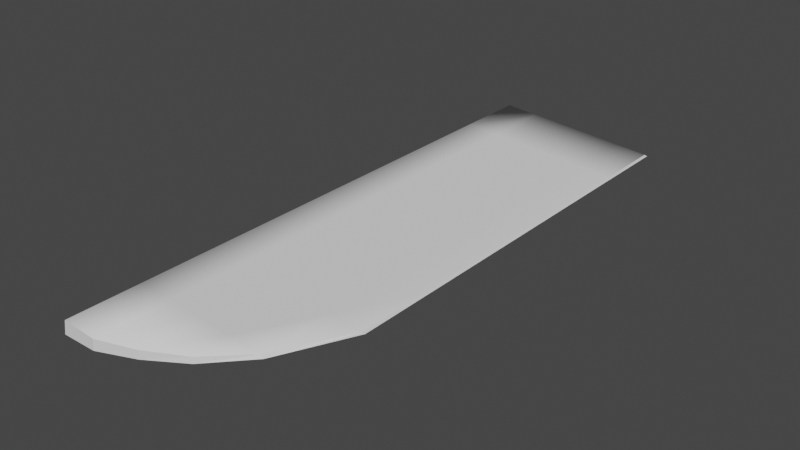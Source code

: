 # Source: KnifeSteel.blend  (saved by Blender 2.81.16; exported with 4.5.12 LTS)
import bpy
from mathutils import Matrix  # noqa: F401  (used for matrix-valued properties, if any)

bpy.ops.wm.read_factory_settings(use_empty=True)
scene = bpy.context.scene
scene.name = 'Scene'

# ---- world
world_world = bpy.data.worlds.new('World'); scene.world = world_world
world_world.use_nodes = True; world_world.node_tree.nodes.clear()
_N = world_world.node_tree.nodes; _L = world_world.node_tree.links
n0 = _N.new('ShaderNodeOutputWorld'); n0.name = 'World Output'; n0.location = (300, 300)
n1 = _N.new('ShaderNodeBackground'); n1.name = 'Background'; n1.location = (10, 300)
n1.inputs[0].default_value = (0.05088, 0.05088, 0.05088, 1.0)
_L.new(n1.outputs[0], n0.inputs[0])
n0.is_active_output = True
world_world.color = (0.05088, 0.05088, 0.05088)
world_world.use_sun_shadow = False
world_world.sun_shadow_jitter_overblur = 0.0

# ---- meshes
me_plane = bpy.data.meshes.new('Plane')
me_plane.from_pydata([(-1.0, -2.218, 0.06337), (-1.0, 1.962, 0.06337), (-1.0, -0.1278, 0.06337), (0.0, 1.962, 0.06337), (0.0, -0.1278, 0.06337), (-1.0, -1.173, 0.06337), (-0.5, 1.962, 0.06337), (-1.0, 0.9172, 0.06337), (-0.5, -2.118, 0.06337), (0.0, 0.9172, 0.06337), (0.0, -1.173, 0.06337), (-0.5, -0.1278, 0.06337), (-0.5, -1.173, 0.06337), (-0.5, 0.9172, 0.06337), (-1.0, -1.695, 0.06337), (-0.75, 1.962, 0.06337), (-1.0, 0.3947, 0.06337), (-0.25, -1.963, 0.06337), (0.25, 1.962, 0.06337), (0.0, 1.44, 0.06337), (0.0, -0.6503, 0.06337), (-0.75, -0.1278, 0.06337), (0.25, -0.1278, 0.06337), (-1.0, -0.6503, 0.06337), (-0.25, 1.962, 0.06337), (-1.0, 1.44, 0.06337), (-0.75, -2.218, 0.06337), (0.0, 0.3947, 0.06337), (0.0, -1.695, 0.06337), (-0.25, -0.1278, 0.06337), (0.25, -1.173, 0.06337), (-0.5, -0.6503, 0.06337), (-0.5, -1.695, 0.06337), (-0.75, -1.173, 0.06337), (-0.25, -1.173, 0.06337), (-0.5, 1.44, 0.06337), (-0.5, 0.3947, 0.06337), (-0.75, 0.9172, 0.06337), (-0.25, 0.9172, 0.06337), (0.25, 0.9172, 0.06337), (0.25, 0.3947, 0.06337), (0.25, 1.44, 0.06337), (-0.25, 0.3947, 0.06337), (-0.75, 0.3947, 0.06337), (-0.75, 1.44, 0.06337), (-0.25, -1.695, 0.06337), (-0.75, -1.695, 0.06337), (-0.75, -0.6503, 0.06337), (0.25, -0.6503, 0.06337), (-0.25, -0.6503, 0.06337), (-0.25, 1.44, 0.06337), (-0.9813, -1.695, 0.1622), (-0.9813, -2.218, 0.1622), (-0.7392, 1.962, 0.1434), (-0.9813, 1.962, 0.1622), (-0.9813, 0.3947, 0.1622), (-0.9813, -0.1278, 0.1622), (0.2292, 1.962, 0.06857), (-0.01285, 1.962, 0.08729), (-0.01285, 1.44, 0.08729), (-0.01285, -0.6503, 0.08729), (-0.01285, -0.1278, 0.08729), (-0.7392, -0.1278, 0.1434), (0.2292, -0.1278, 0.06857), (-0.9813, -0.6503, 0.1622), (-0.9813, -1.173, 0.1622), (-0.255, 1.962, 0.106), (-0.4971, 1.962, 0.1247), (-0.9813, 1.44, 0.1622), (-0.9813, 0.9172, 0.1622), (-0.7392, -2.218, 0.1434), (-0.4971, -2.118, 0.1247), (-0.01285, 0.3947, 0.08729), (-0.01285, 0.9172, 0.08729), (-0.01285, -1.695, 0.08729), (-0.01285, -1.173, 0.08729), (-0.255, -0.1278, 0.106), (-0.4971, -0.1278, 0.1247), (0.2292, -1.173, 0.06857), (-0.4971, -0.6503, 0.1247), (-0.4971, -1.695, 0.1247), (-0.4971, -1.173, 0.1247), (-0.7392, -1.173, 0.1434), (-0.255, -1.173, 0.106), (-0.4971, 1.44, 0.1247), (-0.4971, 0.3947, 0.1247), (-0.4971, 0.9172, 0.1247), (-0.7392, 0.9172, 0.1434), (-0.255, 0.9172, 0.106), (0.2292, 0.9172, 0.06857), (-0.255, -1.963, 0.106), (0.2292, 0.3947, 0.06857), (0.2292, 1.44, 0.06857), (-0.255, 0.3947, 0.106), (-0.7392, 0.3947, 0.1434), (-0.7392, 1.44, 0.1434), (-0.255, -1.695, 0.106), (-0.7392, -1.695, 0.1434), (-0.7392, -0.6503, 0.1434), (0.2292, -0.6503, 0.06857), (-0.255, -0.6503, 0.106), (-0.255, 1.44, 0.106)], [], [(50, 24, 3, 19), (49, 29, 4, 20), (47, 21, 11, 31), (46, 33, 12, 32), (45, 34, 10, 28), (44, 15, 6, 35), (43, 37, 13, 36), (42, 38, 9, 27), (27, 9, 39, 40), (4, 27, 40, 22), (19, 3, 18, 41), (9, 19, 41, 39), (36, 13, 38, 42), (11, 36, 42, 29), (29, 42, 27, 4), (16, 7, 37, 43), (2, 16, 43, 21), (21, 43, 36, 11), (25, 1, 15, 44), (7, 25, 44, 37), (37, 44, 35, 13), (32, 12, 34, 45), (8, 32, 45, 17), (14, 5, 33, 46), (0, 14, 46, 26), (26, 46, 32, 8), (23, 2, 21, 47), (5, 23, 47, 33), (33, 47, 31, 12), (10, 30, 28), (45, 28, 17), (20, 4, 22, 48), (10, 20, 48, 30), (31, 11, 29, 49), (12, 31, 49, 34), (34, 49, 20, 10), (35, 6, 24, 50), (13, 35, 50, 38), (38, 50, 19, 9), (101, 59, 58, 66), (100, 60, 61, 76), (98, 79, 77, 62), (97, 80, 81, 82), (96, 74, 75, 83), (95, 84, 67, 53), (94, 85, 86, 87), (93, 72, 73, 88), (72, 91, 89, 73), (61, 63, 91, 72), (59, 92, 57, 58), (73, 89, 92, 59), (85, 93, 88, 86), (77, 76, 93, 85), (76, 61, 72, 93), (55, 94, 87, 69), (56, 62, 94, 55), (62, 77, 85, 94), (68, 95, 53, 54), (69, 87, 95, 68), (87, 86, 84, 95), (80, 96, 83, 81), (71, 90, 96, 80), (51, 97, 82, 65), (52, 70, 97, 51), (70, 71, 80, 97), (64, 98, 62, 56), (65, 82, 98, 64), (82, 81, 79, 98), (75, 74, 78), (96, 90, 74), (60, 99, 63, 61), (75, 78, 99, 60), (79, 100, 76, 77), (81, 83, 100, 79), (83, 75, 60, 100), (84, 101, 66, 67), (86, 88, 101, 84), (88, 73, 59, 101), (23, 5, 65, 64), (15, 1, 54, 53), (40, 39, 89, 91), (24, 6, 67, 66), (17, 28, 74, 90), (16, 2, 56, 55), (2, 23, 64, 56), (22, 40, 91, 63), (25, 7, 69, 68), (5, 14, 51, 65), (28, 30, 78, 74), (18, 3, 58, 57), (3, 24, 66, 58), (26, 8, 71, 70), (6, 15, 53, 67), (48, 22, 63, 99), (1, 25, 68, 54), (41, 18, 57, 92), (7, 16, 55, 69), (30, 48, 99, 78), (0, 26, 70, 52), (39, 41, 92, 89), (8, 17, 90, 71), (14, 0, 52, 51)])
me_plane.polygons.foreach_set('use_smooth', [1, 1, 1, 1, 1, 1, 1, 1, 1, 1, 1, 1, 1, 1, 1, 1, 1, 1, 1, 1, 1, 1, 1, 1, 1, 1, 1, 1, 1, 1, 1, 1, 1, 1, 1, 1, 1, 1, 1, 1, 1, 1, 1, 1, 1, 1, 1, 1, 1, 1, 1, 1, 1, 1, 1, 1, 1, 1, 1, 1, 1, 1, 1, 1, 1, 1, 1, 1, 1, 1, 1, 1, 1, 1, 1, 1, 1, 1, 1, 1, 0, 1, 0, 1, 1, 0, 1, 1, 0, 1, 1, 0, 1, 0, 1, 0, 1, 0, 0, 0, 0, 1])
_uv = me_plane.uv_layers.new(name='UVMap')
_uv.uv.foreach_set('vector', [0.375, 0.875, 0.375, 1.0, 0.5, 1.0, 0.5, 0.875, 0.375, 0.375, 0.375, 0.5, 0.5, 0.5, 0.5, 0.375, 0.125, 0.375, 0.125, 0.5, 0.25, 0.5, 0.25, 0.375, 0.125, 0.125, 0.125, 0.25, 0.25, 0.25, 0.25, 0.125, 0.375, 0.125, 0.375, 0.25, 0.5, 0.25, 0.5, 0.125, 0.125, 0.875, 0.125, 1.0, 0.25, 1.0, 0.25, 0.875, 0.125, 0.625, 0.125, 0.75, 0.25, 0.75, 0.25, 0.625, 0.375, 0.625, 0.375, 0.75, 0.5, 0.75, 0.5, 0.625, 0.5, 0.625, 0.5, 0.75, 0.625, 0.75, 0.625, 0.625, 0.5, 0.5, 0.5, 0.625, 0.625, 0.625, 0.625, 0.5, 0.5, 0.875, 0.5, 1.0, 0.625, 1.0, 0.625, 0.875, 0.5, 0.75, 0.5, 0.875, 0.625, 0.875, 0.625, 0.75, 0.25, 0.625, 0.25, 0.75, 0.375, 0.75, 0.375, 0.625, 0.25, 0.5, 0.25, 0.625, 0.375, 0.625, 0.375, 0.5, 0.375, 0.5, 0.375, 0.625, 0.5, 0.625, 0.5, 0.5, 0.0, 0.625, 0.0, 0.75, 0.125, 0.75, 0.125, 0.625, 0.0, 0.5, 0.0, 0.625, 0.125, 0.625, 0.125, 0.5, 0.125, 0.5, 0.125, 0.625, 0.25, 0.625, 0.25, 0.5, 0.0, 0.875, 0.0, 1.0, 0.125, 1.0, 0.125, 0.875, 0.0, 0.75, 0.0, 0.875, 0.125, 0.875, 0.125, 0.75, 0.125, 0.75, 0.125, 0.875, 0.25, 0.875, 0.25, 0.75, 0.25, 0.125, 0.25, 0.25, 0.375, 0.25, 0.375, 0.125, 0.25, 0.0, 0.25, 0.125, 0.375, 0.125, 0.375, 0.0, 0.0, 0.125, 0.0, 0.25, 0.125, 0.25, 0.125, 0.125, 0.0, 0.0, 0.0, 0.125, 0.125, 0.125, 0.125, 0.0, 0.125, 0.0, 0.125, 0.125, 0.25, 0.125, 0.25, 0.0, 0.0, 0.375, 0.0, 0.5, 0.125, 0.5, 0.125, 0.375, 0.0, 0.25, 0.0, 0.375, 0.125, 0.375, 0.125, 0.25, 0.125, 0.25, 0.125, 0.375, 0.25, 0.375, 0.25, 0.25, 0.5, 0.25, 0.625, 0.25, 0.5, 0.125, 0.375, 0.125, 0.5, 0.125, 0.375, 0.0, 0.5, 0.375, 0.5, 0.5, 0.625, 0.5, 0.625, 0.375, 0.5, 0.25, 0.5, 0.375, 0.625, 0.375, 0.625, 0.25, 0.25, 0.375, 0.25, 0.5, 0.375, 0.5, 0.375, 0.375, 0.25, 0.25, 0.25, 0.375, 0.375, 0.375, 0.375, 0.25, 0.375, 0.25, 0.375, 0.375, 0.5, 0.375, 0.5, 0.25, 0.25, 0.875, 0.25, 1.0, 0.375, 1.0, 0.375, 0.875, 0.25, 0.75, 0.25, 0.875, 0.375, 0.875, 0.375, 0.75, 0.375, 0.75, 0.375, 0.875, 0.5, 0.875, 0.5, 0.75, 0.375, 0.875, 0.5, 0.875, 0.5, 1.0, 0.375, 1.0, 0.375, 0.375, 0.5, 0.375, 0.5, 0.5, 0.375, 0.5, 0.125, 0.375, 0.25, 0.375, 0.25, 0.5, 0.125, 0.5, 0.125, 0.125, 0.25, 0.125, 0.25, 0.25, 0.125, 0.25, 0.375, 0.125, 0.5, 0.125, 0.5, 0.25, 0.375, 0.25, 0.125, 0.875, 0.25, 0.875, 0.25, 1.0, 0.125, 1.0, 0.125, 0.625, 0.25, 0.625, 0.25, 0.75, 0.125, 0.75, 0.375, 0.625, 0.5, 0.625, 0.5, 0.75, 0.375, 0.75, 0.5, 0.625, 0.625, 0.625, 0.625, 0.75, 0.5, 0.75, 0.5, 0.5, 0.625, 0.5, 0.625, 0.625, 0.5, 0.625, 0.5, 0.875, 0.625, 0.875, 0.625, 1.0, 0.5, 1.0, 0.5, 0.75, 0.625, 0.75, 0.625, 0.875, 0.5, 0.875, 0.25, 0.625, 0.375, 0.625, 0.375, 0.75, 0.25, 0.75, 0.25, 0.5, 0.375, 0.5, 0.375, 0.625, 0.25, 0.625, 0.375, 0.5, 0.5, 0.5, 0.5, 0.625, 0.375, 0.625, 0.0, 0.625, 0.125, 0.625, 0.125, 0.75, 0.0, 0.75, 0.0, 0.5, 0.125, 0.5, 0.125, 0.625, 0.0, 0.625, 0.125, 0.5, 0.25, 0.5, 0.25, 0.625, 0.125, 0.625, 0.0, 0.875, 0.125, 0.875, 0.125, 1.0, 0.0, 1.0, 0.0, 0.75, 0.125, 0.75, 0.125, 0.875, 0.0, 0.875, 0.125, 0.75, 0.25, 0.75, 0.25, 0.875, 0.125, 0.875, 0.25, 0.125, 0.375, 0.125, 0.375, 0.25, 0.25, 0.25, 0.25, 0.0, 0.375, 0.0, 0.375, 0.125, 0.25, 0.125, 0.0, 0.125, 0.125, 0.125, 0.125, 0.25, 0.0, 0.25, 0.0, 0.0, 0.125, 0.0, 0.125, 0.125, 0.0, 0.125, 0.125, 0.0, 0.25, 0.0, 0.25, 0.125, 0.125, 0.125, 0.0, 0.375, 0.125, 0.375, 0.125, 0.5, 0.0, 0.5, 0.0, 0.25, 0.125, 0.25, 0.125, 0.375, 0.0, 0.375, 0.125, 0.25, 0.25, 0.25, 0.25, 0.375, 0.125, 0.375, 0.5, 0.25, 0.5, 0.125, 0.625, 0.25, 0.375, 0.125, 0.375, 0.0, 0.5, 0.125, 0.5, 0.375, 0.625, 0.375, 0.625, 0.5, 0.5, 0.5, 0.5, 0.25, 0.625, 0.25, 0.625, 0.375, 0.5, 0.375, 0.25, 0.375, 0.375, 0.375, 0.375, 0.5, 0.25, 0.5, 0.25, 0.25, 0.375, 0.25, 0.375, 0.375, 0.25, 0.375, 0.375, 0.25, 0.5, 0.25, 0.5, 0.375, 0.375, 0.375, 0.25, 0.875, 0.375, 0.875, 0.375, 1.0, 0.25, 1.0, 0.25, 0.75, 0.375, 0.75, 0.375, 0.875, 0.25, 0.875, 0.375, 0.75, 0.5, 0.75, 0.5, 0.875, 0.375, 0.875, 0.0, 0.375, 0.0, 0.25, 0.0, 0.25, 0.0, 0.375, 0.125, 1.0, 0.0, 1.0, 0.0, 1.0, 0.125, 1.0, 0.625, 0.625, 0.625, 0.75, 0.625, 0.75, 0.625, 0.625, 0.375, 1.0, 0.25, 1.0, 0.25, 1.0, 0.375, 1.0, 0.375, 0.0, 0.5, 0.125, 0.5, 0.125, 0.375, 0.0, 0.0, 0.625, 0.0, 0.5, 0.0, 0.5, 0.0, 0.625, 0.0, 0.5, 0.0, 0.375, 0.0, 0.375, 0.0, 0.5, 0.625, 0.5, 0.625, 0.625, 0.625, 0.625, 0.625, 0.5, 0.0, 0.875, 0.0, 0.75, 0.0, 0.75, 0.0, 0.875, 0.0, 0.25, 0.0, 0.125, 0.0, 0.125, 0.0, 0.25, 0.5, 0.125, 0.625, 0.25, 0.625, 0.25, 0.5, 0.125, 0.625, 1.0, 0.5, 1.0, 0.5, 1.0, 0.625, 1.0, 0.5, 1.0, 0.375, 1.0, 0.375, 1.0, 0.5, 1.0, 0.125, 0.0, 0.25, 0.0, 0.25, 0.0, 0.125, 0.0, 0.25, 1.0, 0.125, 1.0, 0.125, 1.0, 0.25, 1.0, 0.625, 0.375, 0.625, 0.5, 0.625, 0.5, 0.625, 0.375, 0.0, 1.0, 0.0, 0.875, 0.0, 0.875, 0.0, 1.0, 0.625, 0.875, 0.625, 1.0, 0.625, 1.0, 0.625, 0.875, 0.0, 0.75, 0.0, 0.625, 0.0, 0.625, 0.0, 0.75, 0.625, 0.25, 0.625, 0.375, 0.625, 0.375, 0.625, 0.25, 0.0, 0.0, 0.125, 0.0, 0.125, 0.0, 0.0, 0.0, 0.625, 0.75, 0.625, 0.875, 0.625, 0.875, 0.625, 0.75, 0.25, 0.0, 0.375, 0.0, 0.375, 0.0, 0.25, 0.0, 0.0, 0.125, 0.0, 0.0, 0.0, 0.0, 0.0, 0.125])
me_plane.use_remesh_fix_poles = True
me_plane.use_remesh_preserve_attributes = False
me_plane.use_mirror_vertex_groups = False
me_plane.update()
arm_armature = bpy.data.armatures.new('Armature')  # bones are not reproduced

# ---- objects
ob_plane = bpy.data.objects.new('Plane', me_plane)
ob_armature = bpy.data.objects.new('Armature', arm_armature)

# ---- transforms, parenting, visibility, modifiers, constraints
ob_plane.parent = ob_armature
ob_plane.matrix_parent_inverse = Matrix(((2.096e-07, 4.528e-21, 2.776, -0.2608), (9.044e-07, -2.776, -6.828e-14, 8.846e-07), (2.776, 9.044e-07, -2.096e-07, 2.715), (-0.0, 0.0, 0.0, 1.0)))
ob_plane.location = (0.0, 0.0, 0.0)
ob_plane.lineart.crease_threshold = 0.0
_vg = ob_plane.vertex_groups.new(name='Bone')
for _i, _w in zip([0, 1, 2, 5, 6, 7, 8, 12, 14, 15, 16, 21, 23, 25, 26, 32, 33, 37, 43, 44, 46, 47, 51, 52, 53, 54, 55, 56, 62, 64, 65, 67, 68, 69, 70, 71, 80, 81, 82, 87, 94, 95, 97, 98], [0.998, 0.999, 0.9997, 0.9988, 0.001333, 0.9996, 0.03121, 0.004263, 0.9983, 0.9791, 0.9997, 0.9917, 0.9993, 0.9993, 0.9661, 0.02203, 0.9754, 0.9875, 0.9927, 0.9817, 0.9686, 0.9843, 0.9969, 0.9963, 0.9703, 0.9983, 0.9989, 0.9987, 0.9827, 0.9983, 0.9976, 0.002069, 0.9985, 0.9988, 0.9578, 0.03063, 0.0225, 0.005333, 0.9684, 0.9796, 0.9836, 0.9739, 0.9614, 0.9766]): _vg.add([_i], _w, 'REPLACE')
_vg = ob_plane.vertex_groups.new(name='Bone.001')
for _i, _w in zip([6, 8, 11, 12, 13, 17, 26, 31, 32, 35, 36, 45, 46, 53, 66, 67, 70, 71, 77, 79, 80, 81, 82, 83, 84, 85, 86, 90, 95, 96, 97], [0.9528, 0.9274, 0.9832, 0.9489, 0.9739, 0.01196, 0.01583, 0.9678, 0.9338, 0.9605, 0.9851, 0.008936, 0.01103, 0.008161, 0.00744, 0.951, 0.03176, 0.9269, 0.9823, 0.9665, 0.9326, 0.9474, 0.01142, 0.004726, 0.9587, 0.9842, 0.9726, 0.02855, 0.001098, 0.02277, 0.02492]): _vg.add([_i], _w, 'REPLACE')
_vg = ob_plane.vertex_groups.new(name='Bone.002')
for _i, _w in zip([8, 17, 24, 28, 29, 32, 34, 38, 42, 45, 49, 50, 58, 59, 60, 66, 71, 73, 74, 75, 76, 80, 83, 88, 90, 93, 96, 100, 101], [0.01246, 0.9377, 0.955, 6.609e-05, 0.9836, 0.008918, 0.9525, 0.9744, 0.9853, 0.9404, 0.9693, 0.9616, 0.03709, 0.02726, 0.01504, 0.9527, 0.01407, 0.01054, 0.04594, 0.03387, 0.9922, 0.01099, 0.9517, 0.9772, 0.9372, 0.9946, 0.9393, 0.9717, 0.9606]): _vg.add([_i], _w, 'REPLACE')
_vg = ob_plane.vertex_groups.new(name='Bone.003')
_vg = ob_plane.vertex_groups.new(name='Bone.004')
for _i, _w in zip([3, 4, 9, 10, 17, 18, 19, 20, 22, 27, 28, 30, 39, 40, 41, 45, 48, 57, 58, 59, 60, 61, 63, 72, 73, 74, 75, 78, 89, 91, 92, 99], [0.98, 0.9921, 0.9878, 0.9784, 0.01043, 1.0, 0.9821, 0.9856, 0.9992, 0.9929, 0.9743, 0.9993, 0.9991, 0.9992, 0.9993, 0.008124, 0.9991, 0.9966, 0.9554, 0.9605, 0.9667, 0.9765, 0.9976, 0.9772, 0.9692, 0.9506, 0.9569, 0.9974, 0.9973, 0.9975, 0.9969, 0.9975]): _vg.add([_i], _w, 'REPLACE')
_m = ob_plane.modifiers.new('Armature', 'ARMATURE')
_m.object = ob_armature
ob_armature.location = (-0.9781, 0.0, 0.09397)
ob_armature.rotation_euler = (3.142, -1.571, 0.0)
ob_armature.scale = (0.3603, 0.3603, 0.3603)
ob_armature.lineart.crease_threshold = 0.0

# ---- collection membership
scene.collection.objects.link(ob_plane)
scene.collection.objects.link(ob_armature)

# ---- scene / render settings (as saved in the file)
scene.frame_start = 1; scene.frame_end = 17; scene.frame_set(3)
scene.render.engine = 'BLENDER_EEVEE_NEXT'
scene.cycles.use_denoising = False
scene.cycles.samples = 128
scene.cycles.sampling_pattern = 'TABULATED_SOBOL'
scene.cycles.use_adaptive_sampling = False
scene.cycles.use_light_tree = False
scene.view_settings.view_transform = 'Filmic'
bpy.context.view_layer.update()

# ---- added for rendering (the .blend has no active camera and no usable light): camera, sun
cam_auto = bpy.data.cameras.new('AutoCamera')
cam_auto.lens = 50.0
cam_auto.sensor_width = 36.0
cam_auto.clip_end = 1000.0
ob_auto_camera = bpy.data.objects.new('AutoCamera', cam_auto)
scene.collection.objects.link(ob_auto_camera)
ob_auto_camera.location = (3.66254, -4.97285, 3.3428)
ob_auto_camera.rotation_euler = (1.09748, -7.21219e-08, 0.694738)
scene.camera = ob_auto_camera
light_auto_sun = bpy.data.lights.new('AutoSun', 'SUN')
light_auto_sun.energy = 3.0
light_auto_sun.angle = 0.0523599
ob_auto_sun = bpy.data.objects.new('AutoSun', light_auto_sun)
scene.collection.objects.link(ob_auto_sun)
ob_auto_sun.rotation_euler = (0.872665, 0.174533, 0.523599)
bpy.context.view_layer.update()

